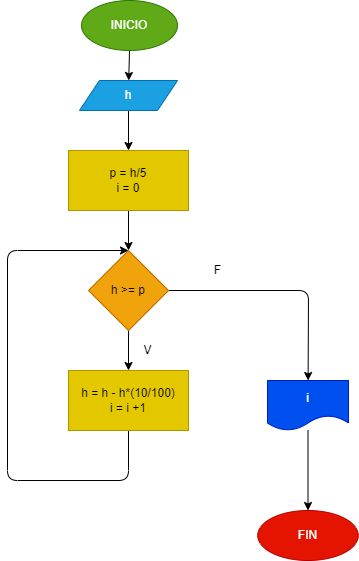

The diagram above was exported from draw.io. Its source (the exported page's mxGraphModel, read from the mxfile embedded in the PNG):
<mxGraphModel dx="702" dy="253" grid="1" gridSize="10" guides="1" tooltips="1" connect="1" arrows="1" fold="1" page="1" pageScale="1" pageWidth="827" pageHeight="1169" math="0" shadow="0">
  <root>
    <mxCell id="0" />
    <mxCell id="1" parent="0" />
    <mxCell id="3" value="" style="edgeStyle=none;html=1;" edge="1" parent="1" source="4" target="6">
      <mxGeometry relative="1" as="geometry" />
    </mxCell>
    <mxCell id="4" value="INICIO" style="ellipse;whiteSpace=wrap;html=1;fillColor=#60a917;fontColor=#ffffff;strokeColor=#2D7600;" vertex="1" parent="1">
      <mxGeometry x="354" width="96" height="50" as="geometry" />
    </mxCell>
    <mxCell id="5" value="" style="edgeStyle=none;html=1;" edge="1" parent="1" source="6" target="8">
      <mxGeometry relative="1" as="geometry" />
    </mxCell>
    <mxCell id="6" value="h" style="shape=parallelogram;perimeter=parallelogramPerimeter;whiteSpace=wrap;html=1;fixedSize=1;fillColor=#1ba1e2;fontColor=#ffffff;strokeColor=#006EAF;" vertex="1" parent="1">
      <mxGeometry x="352" y="80" width="98" height="30" as="geometry" />
    </mxCell>
    <mxCell id="7" value="" style="edgeStyle=none;html=1;" edge="1" parent="1" source="8" target="11">
      <mxGeometry relative="1" as="geometry" />
    </mxCell>
    <mxCell id="8" value="p = h/5&lt;br&gt;i = 0" style="whiteSpace=wrap;html=1;fillColor=#e3c800;fontColor=#000000;strokeColor=#B09500;" vertex="1" parent="1">
      <mxGeometry x="341" y="150" width="120" height="60" as="geometry" />
    </mxCell>
    <mxCell id="9" value="" style="edgeStyle=none;html=1;" edge="1" parent="1" source="11" target="13">
      <mxGeometry relative="1" as="geometry" />
    </mxCell>
    <mxCell id="10" value="" style="edgeStyle=none;html=1;" edge="1" parent="1" source="11" target="15">
      <mxGeometry relative="1" as="geometry">
        <Array as="points">
          <mxPoint x="581" y="290" />
        </Array>
      </mxGeometry>
    </mxCell>
    <mxCell id="11" value="h &amp;gt;= p" style="rhombus;whiteSpace=wrap;html=1;fillColor=#f0a30a;fontColor=#000000;strokeColor=#BD7000;" vertex="1" parent="1">
      <mxGeometry x="361" y="250" width="80" height="80" as="geometry" />
    </mxCell>
    <mxCell id="12" style="edgeStyle=none;html=1;exitX=0.5;exitY=1;exitDx=0;exitDy=0;entryX=0.5;entryY=0;entryDx=0;entryDy=0;" edge="1" parent="1" source="13" target="11">
      <mxGeometry relative="1" as="geometry">
        <Array as="points">
          <mxPoint x="401" y="480" />
          <mxPoint x="280" y="480" />
          <mxPoint x="280" y="250" />
        </Array>
      </mxGeometry>
    </mxCell>
    <mxCell id="13" value="h = h - h*(10/100)&lt;br&gt;i = i +1" style="whiteSpace=wrap;html=1;fillColor=#e3c800;fontColor=#000000;strokeColor=#B09500;" vertex="1" parent="1">
      <mxGeometry x="341" y="370" width="120" height="60" as="geometry" />
    </mxCell>
    <mxCell id="14" value="" style="edgeStyle=none;html=1;" edge="1" parent="1" source="15" target="16">
      <mxGeometry relative="1" as="geometry" />
    </mxCell>
    <mxCell id="15" value="i" style="shape=document;whiteSpace=wrap;html=1;boundedLbl=1;fillColor=#0050ef;fontColor=#ffffff;strokeColor=#001DBC;" vertex="1" parent="1">
      <mxGeometry x="540" y="380" width="81" height="50" as="geometry" />
    </mxCell>
    <mxCell id="16" value="FIN" style="ellipse;whiteSpace=wrap;html=1;fillColor=#e51400;fontColor=#ffffff;strokeColor=#B20000;" vertex="1" parent="1">
      <mxGeometry x="530.25" y="510" width="100.5" height="50" as="geometry" />
    </mxCell>
    <mxCell id="17" value="F" style="text;html=1;align=center;verticalAlign=middle;resizable=0;points=[];autosize=1;strokeColor=none;fillColor=none;" vertex="1" parent="1">
      <mxGeometry x="480" y="260" width="20" height="20" as="geometry" />
    </mxCell>
    <mxCell id="18" value="V" style="text;html=1;align=center;verticalAlign=middle;resizable=0;points=[];autosize=1;strokeColor=none;fillColor=none;" vertex="1" parent="1">
      <mxGeometry x="410" y="340" width="20" height="20" as="geometry" />
    </mxCell>
  </root>
</mxGraphModel>